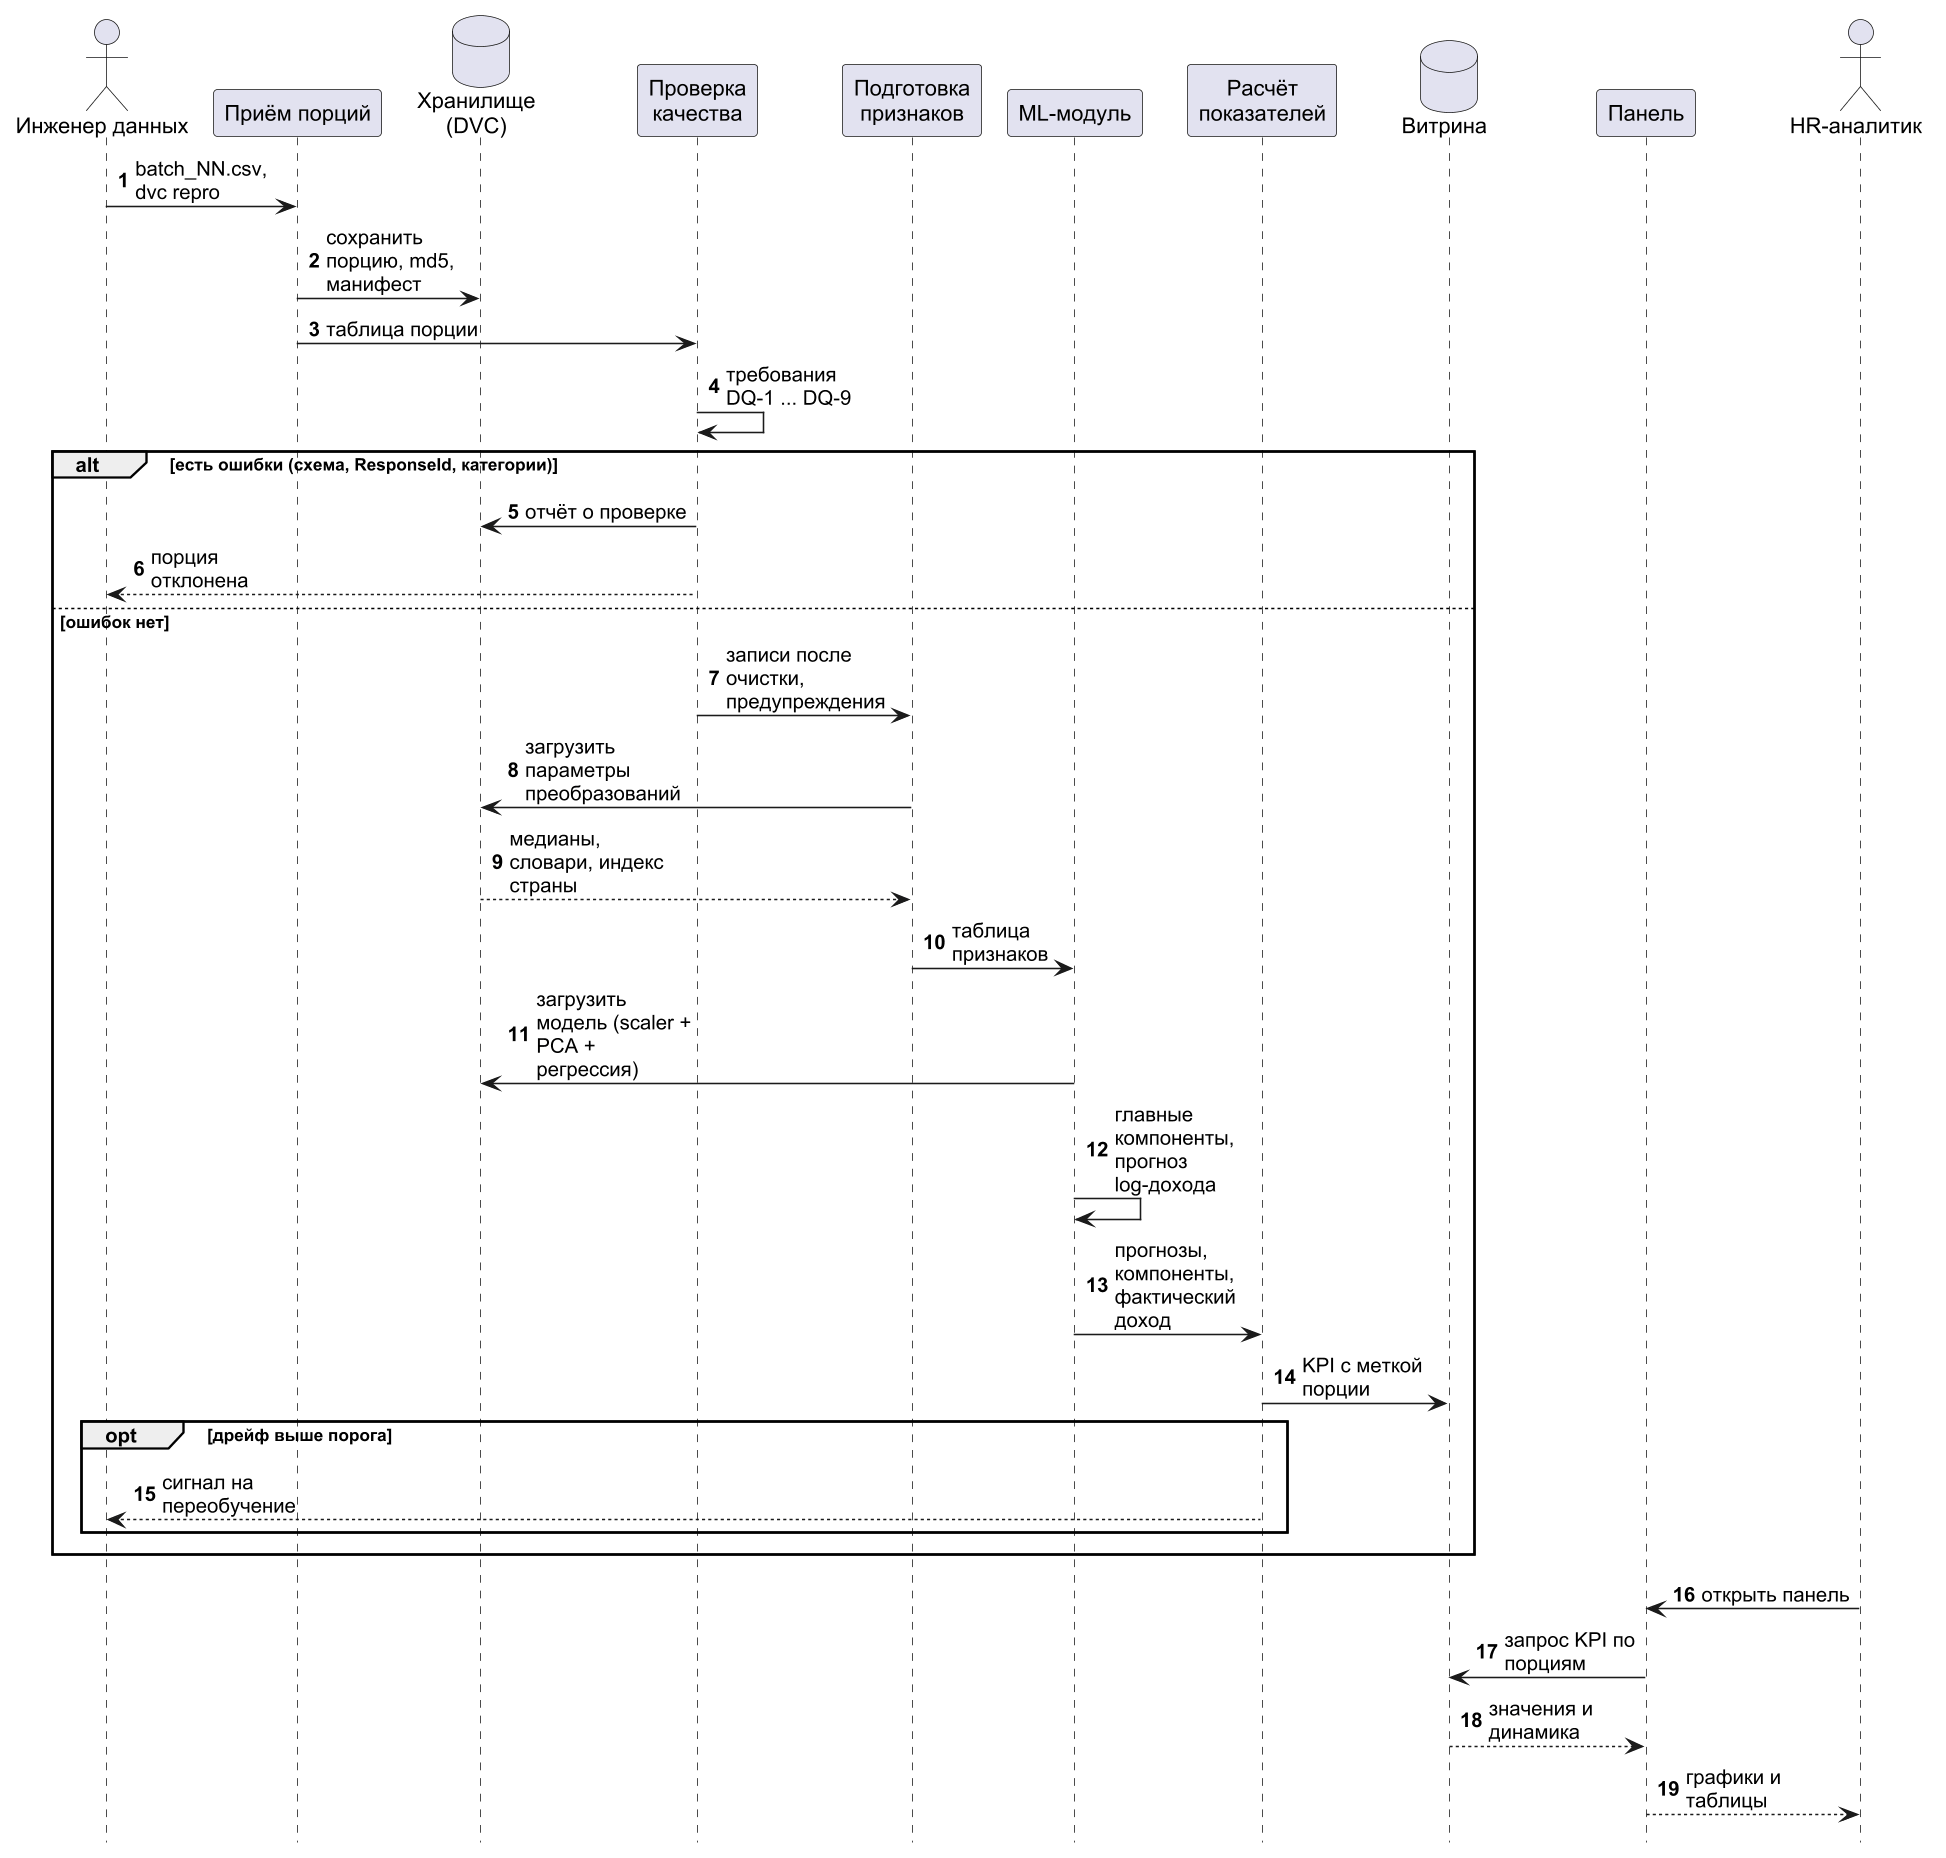

The diagram above was rendered by PlantUML. Its source (embedded in the PNG):
@startuml sequence_batch
skinparamlocked dpi 150
skinparam defaultFontName Arial
skinparam sequenceMessageAlign left
skinparam maxMessageSize 105
hide footbox
autonumber
actor "Инженер данных" as E
participant "Приём порций" as I
database "Хранилище\n(DVC)" as S
participant "Проверка\nкачества" as Q
participant "Подготовка\nпризнаков" as F
participant "ML-модуль" as M
participant "Расчёт\nпоказателей" as K
database "Витрина" as V
participant "Панель" as P
actor "HR-аналитик" as A

E -> I : batch_NN.csv, dvc repro
I -> S : сохранить порцию, md5, манифест
I -> Q : таблица порции
Q -> Q : требования DQ-1 ... DQ-9
alt есть ошибки (схема, ResponseId, категории)
  Q -> S : отчёт о проверке
  Q --> E : порция отклонена
else ошибок нет
  Q -> F : записи после очистки, предупреждения
  F -> S : загрузить параметры преобразований
  S --> F : медианы, словари, индекс страны
  F -> M : таблица признаков
  M -> S : загрузить модель (scaler + PCA + регрессия)
  M -> M : главные компоненты, прогноз log-дохода
  M -> K : прогнозы, компоненты, фактический доход
  K -> V : KPI с меткой порции
  opt дрейф выше порога
    K --> E : сигнал на переобучение
  end
end
A -> P : открыть панель
P -> V : запрос KPI по порциям
V --> P : значения и динамика
P --> A : графики и таблицы
@enduml